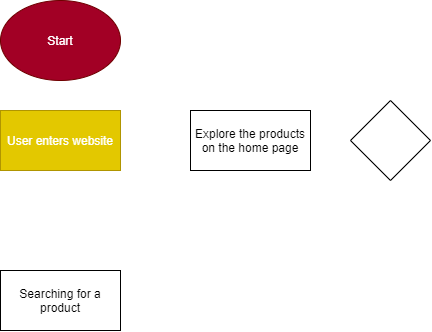

The diagram above was exported from draw.io. Its source (the exported page's mxGraphModel, read from the mxfile embedded in the PNG):
<mxGraphModel dx="362" dy="611" grid="1" gridSize="10" guides="1" tooltips="1" connect="1" arrows="1" fold="1" page="1" pageScale="1" pageWidth="850" pageHeight="1100" math="0" shadow="0">
  <root>
    <mxCell id="0" />
    <mxCell id="1" parent="0" />
    <mxCell id="4" value="Start" style="ellipse;whiteSpace=wrap;html=1;fillColor=#a20025;strokeColor=#6F0000;fontColor=#ffffff;" vertex="1" parent="1">
      <mxGeometry x="80" y="40" width="120" height="80" as="geometry" />
    </mxCell>
    <mxCell id="6" value="User enters website" style="rounded=0;whiteSpace=wrap;html=1;fillColor=#e3c800;strokeColor=#B09500;fontColor=#ffffff;" vertex="1" parent="1">
      <mxGeometry x="80" y="150" width="120" height="60" as="geometry" />
    </mxCell>
    <mxCell id="7" value="Searching for a product" style="rounded=0;whiteSpace=wrap;html=1;" vertex="1" parent="1">
      <mxGeometry x="80" y="310" width="120" height="60" as="geometry" />
    </mxCell>
    <mxCell id="8" value="Explore the products on the home page" style="rounded=0;whiteSpace=wrap;html=1;" vertex="1" parent="1">
      <mxGeometry x="270" y="150" width="120" height="60" as="geometry" />
    </mxCell>
    <mxCell id="9" value="" style="rhombus;whiteSpace=wrap;html=1;" vertex="1" parent="1">
      <mxGeometry x="430" y="140" width="80" height="80" as="geometry" />
    </mxCell>
  </root>
</mxGraphModel>